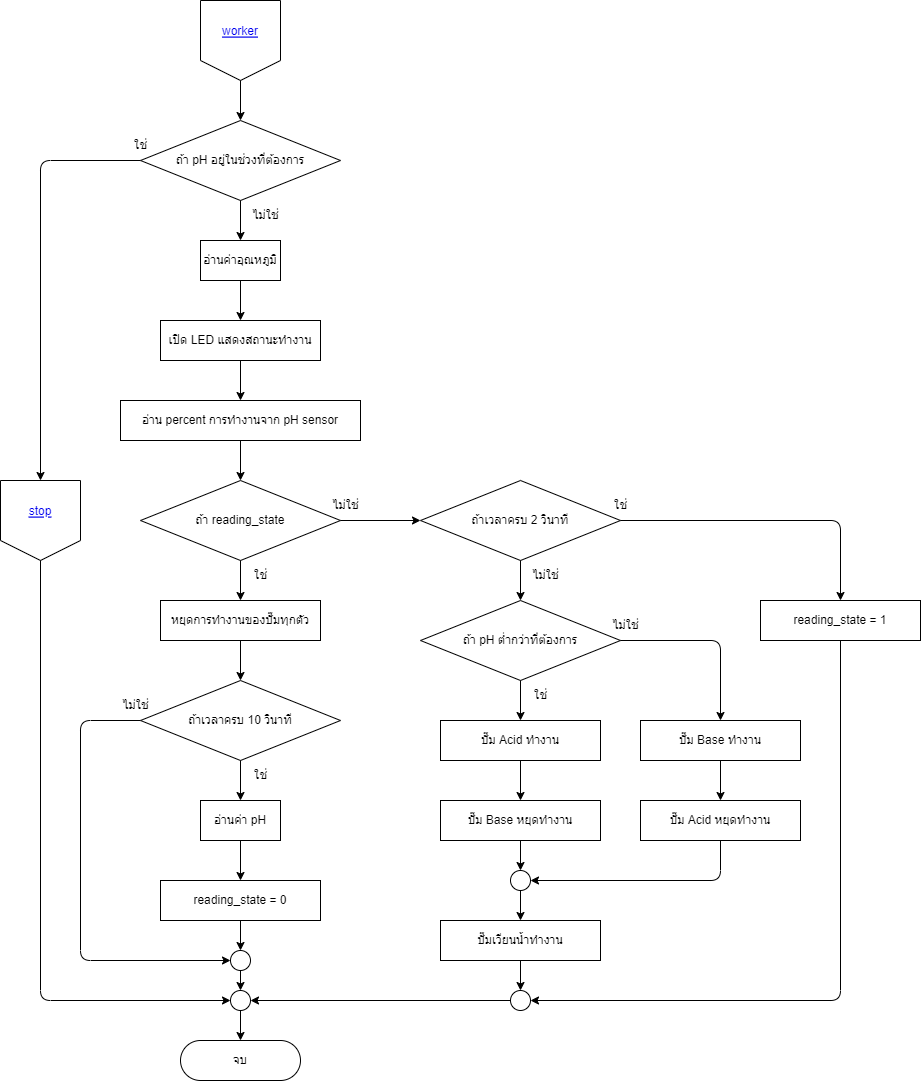

The diagram above was exported from draw.io. Its source (the exported page's mxGraphModel, read from the mxfile embedded in the PNG):
<mxGraphModel dx="1822" dy="1158" grid="1" gridSize="10" guides="1" tooltips="1" connect="1" arrows="1" fold="1" page="1" pageScale="1" pageWidth="1200" pageHeight="1600" background="#ffffff" math="0" shadow="0">
  <root>
    <mxCell id="0" />
    <mxCell id="1" parent="0" />
    <mxCell id="0Od7cCN0SR89ukdHRfjp-1" value="" style="edgeStyle=none;html=1;strokeColor=#000000;fontColor=#000000;endArrow=classic;endFill=1;" edge="1" parent="1" target="0Od7cCN0SR89ukdHRfjp-4">
      <mxGeometry relative="1" as="geometry">
        <mxPoint x="600" y="80" as="sourcePoint" />
      </mxGeometry>
    </mxCell>
    <mxCell id="0Od7cCN0SR89ukdHRfjp-2" value="" style="edgeStyle=none;html=1;strokeColor=#000000;fontColor=#000000;endArrow=classic;endFill=1;" edge="1" parent="1" source="0Od7cCN0SR89ukdHRfjp-4">
      <mxGeometry relative="1" as="geometry">
        <mxPoint x="400" y="480" as="targetPoint" />
        <Array as="points">
          <mxPoint x="400" y="160" />
        </Array>
      </mxGeometry>
    </mxCell>
    <mxCell id="0Od7cCN0SR89ukdHRfjp-3" value="" style="edgeStyle=none;html=1;strokeColor=#000000;fontColor=#000000;endArrow=classic;endFill=1;" edge="1" parent="1" source="0Od7cCN0SR89ukdHRfjp-4">
      <mxGeometry relative="1" as="geometry">
        <mxPoint x="600" y="240" as="targetPoint" />
      </mxGeometry>
    </mxCell>
    <mxCell id="0Od7cCN0SR89ukdHRfjp-4" value="ถ้า pH อยู่ในช่วงที่ต้องการ" style="rhombus;whiteSpace=wrap;html=1;fillColor=none;strokeColor=#000000;fontColor=#000000;rounded=0;labelBackgroundColor=none;comic=0;" vertex="1" parent="1">
      <mxGeometry x="500" y="120" width="200" height="80" as="geometry" />
    </mxCell>
    <mxCell id="0Od7cCN0SR89ukdHRfjp-5" value="" style="edgeStyle=none;html=1;strokeColor=#000000;fontColor=#000000;endArrow=classic;endFill=1;" edge="1" parent="1" source="0Od7cCN0SR89ukdHRfjp-7" target="0Od7cCN0SR89ukdHRfjp-18">
      <mxGeometry relative="1" as="geometry" />
    </mxCell>
    <mxCell id="0Od7cCN0SR89ukdHRfjp-6" value="" style="edgeStyle=none;html=1;strokeColor=#000000;fontColor=#000000;endArrow=classic;endFill=1;entryX=0.5;entryY=0;entryDx=0;entryDy=0;" edge="1" parent="1" source="0Od7cCN0SR89ukdHRfjp-7" target="0Od7cCN0SR89ukdHRfjp-22">
      <mxGeometry relative="1" as="geometry">
        <mxPoint x="1160" y="640" as="targetPoint" />
        <Array as="points">
          <mxPoint x="1080" y="640" />
        </Array>
      </mxGeometry>
    </mxCell>
    <mxCell id="0Od7cCN0SR89ukdHRfjp-7" value="ถ้า pH ต่ำกว่าที่ต้องการ" style="rhombus;whiteSpace=wrap;html=1;fillColor=none;strokeColor=#000000;fontColor=#000000;rounded=0;labelBackgroundColor=none;comic=0;" vertex="1" parent="1">
      <mxGeometry x="780" y="600" width="200" height="80" as="geometry" />
    </mxCell>
    <mxCell id="0Od7cCN0SR89ukdHRfjp-8" value="" style="group;rounded=0;labelBackgroundColor=none;comic=0;pointerEvents=1;strokeColor=none;fontColor=#000000;fillColor=none;" vertex="1" connectable="0" parent="1">
      <mxGeometry x="360.0000000000002" y="480" width="80" height="80" as="geometry" />
    </mxCell>
    <mxCell id="0Od7cCN0SR89ukdHRfjp-9" value="" style="edgeStyle=none;orthogonalLoop=1;jettySize=auto;html=1;strokeColor=#000000;fontColor=#000000;endArrow=none;endFill=0;" edge="1" parent="0Od7cCN0SR89ukdHRfjp-8">
      <mxGeometry width="80" relative="1" as="geometry">
        <mxPoint as="sourcePoint" />
        <mxPoint x="80" as="targetPoint" />
        <Array as="points" />
      </mxGeometry>
    </mxCell>
    <mxCell id="0Od7cCN0SR89ukdHRfjp-10" value="" style="edgeStyle=none;orthogonalLoop=1;jettySize=auto;html=1;strokeColor=#000000;fontColor=#000000;endArrow=none;endFill=0;" edge="1" parent="0Od7cCN0SR89ukdHRfjp-8">
      <mxGeometry width="80" relative="1" as="geometry">
        <mxPoint x="80" as="sourcePoint" />
        <mxPoint x="80" y="60" as="targetPoint" />
        <Array as="points" />
      </mxGeometry>
    </mxCell>
    <mxCell id="0Od7cCN0SR89ukdHRfjp-11" value="" style="edgeStyle=none;orthogonalLoop=1;jettySize=auto;html=1;strokeColor=#000000;fontColor=#000000;endArrow=none;endFill=0;" edge="1" parent="0Od7cCN0SR89ukdHRfjp-8">
      <mxGeometry width="80" relative="1" as="geometry">
        <mxPoint x="2.2737367544323206e-13" as="sourcePoint" />
        <mxPoint x="2.2737367544323206e-13" y="60" as="targetPoint" />
        <Array as="points" />
      </mxGeometry>
    </mxCell>
    <mxCell id="0Od7cCN0SR89ukdHRfjp-12" value="" style="edgeStyle=none;orthogonalLoop=1;jettySize=auto;html=1;strokeColor=#000000;fontColor=#000000;endArrow=none;endFill=0;" edge="1" parent="0Od7cCN0SR89ukdHRfjp-8">
      <mxGeometry width="80" relative="1" as="geometry">
        <mxPoint y="60" as="sourcePoint" />
        <mxPoint x="40" y="80" as="targetPoint" />
        <Array as="points" />
      </mxGeometry>
    </mxCell>
    <mxCell id="0Od7cCN0SR89ukdHRfjp-13" value="" style="edgeStyle=none;orthogonalLoop=1;jettySize=auto;html=1;strokeColor=#000000;fontColor=#000000;endArrow=none;endFill=0;" edge="1" parent="0Od7cCN0SR89ukdHRfjp-8">
      <mxGeometry width="80" relative="1" as="geometry">
        <mxPoint x="80" y="60" as="sourcePoint" />
        <mxPoint x="40" y="80" as="targetPoint" />
        <Array as="points" />
      </mxGeometry>
    </mxCell>
    <UserObject label="stop" id="0Od7cCN0SR89ukdHRfjp-14">
      <mxCell style="fontColor=#0000EE;fontStyle=4;rounded=1;overflow=hidden;spacing=10;labelBackgroundColor=none;comic=0;pointerEvents=1;strokeColor=none;fillColor=none;" vertex="1" parent="0Od7cCN0SR89ukdHRfjp-8">
        <mxGeometry x="5" y="10" width="70" height="40" as="geometry" />
      </mxCell>
    </UserObject>
    <mxCell id="g0Nb7CVOEgtcnr6gix9K-2" value="" style="edgeStyle=none;html=1;strokeColor=#000000;strokeWidth=1;" edge="1" parent="1" source="0Od7cCN0SR89ukdHRfjp-16" target="g0Nb7CVOEgtcnr6gix9K-1">
      <mxGeometry relative="1" as="geometry" />
    </mxCell>
    <mxCell id="0Od7cCN0SR89ukdHRfjp-16" value="อ่าน percent การทำงานจาก pH sensor" style="whiteSpace=wrap;html=1;fillColor=none;strokeColor=#000000;fontColor=#000000;rounded=0;labelBackgroundColor=none;comic=0;" vertex="1" parent="1">
      <mxGeometry x="480" y="400" width="240" height="40" as="geometry" />
    </mxCell>
    <mxCell id="0Od7cCN0SR89ukdHRfjp-17" value="" style="edgeStyle=none;html=1;strokeColor=#000000;fontColor=#000000;endArrow=classic;endFill=1;" edge="1" parent="1" source="0Od7cCN0SR89ukdHRfjp-18" target="0Od7cCN0SR89ukdHRfjp-20">
      <mxGeometry relative="1" as="geometry" />
    </mxCell>
    <mxCell id="0Od7cCN0SR89ukdHRfjp-18" value="ปั๊ม Acid ทำงาน" style="whiteSpace=wrap;html=1;fillColor=none;strokeColor=#000000;fontColor=#000000;rounded=0;labelBackgroundColor=none;comic=0;" vertex="1" parent="1">
      <mxGeometry x="800" y="720" width="160" height="40" as="geometry" />
    </mxCell>
    <mxCell id="0Od7cCN0SR89ukdHRfjp-19" value="" style="edgeStyle=none;html=1;strokeColor=#000000;fontColor=#000000;endArrow=classic;endFill=1;" edge="1" parent="1" source="0Od7cCN0SR89ukdHRfjp-20" target="0Od7cCN0SR89ukdHRfjp-30">
      <mxGeometry relative="1" as="geometry" />
    </mxCell>
    <mxCell id="0Od7cCN0SR89ukdHRfjp-20" value="ปั๊ม Base หยุดทำงาน" style="whiteSpace=wrap;html=1;fillColor=none;strokeColor=#000000;fontColor=#000000;rounded=0;labelBackgroundColor=none;comic=0;" vertex="1" parent="1">
      <mxGeometry x="800" y="800" width="160" height="40" as="geometry" />
    </mxCell>
    <mxCell id="0Od7cCN0SR89ukdHRfjp-21" value="" style="edgeStyle=none;html=1;strokeColor=#000000;fontColor=#000000;endArrow=classic;endFill=1;" edge="1" parent="1" source="0Od7cCN0SR89ukdHRfjp-22" target="0Od7cCN0SR89ukdHRfjp-24">
      <mxGeometry relative="1" as="geometry" />
    </mxCell>
    <mxCell id="0Od7cCN0SR89ukdHRfjp-22" value="ปั๊ม Base ทำงาน" style="whiteSpace=wrap;html=1;fillColor=none;strokeColor=#000000;fontColor=#000000;rounded=0;labelBackgroundColor=none;comic=0;" vertex="1" parent="1">
      <mxGeometry x="1000" y="720" width="160" height="40" as="geometry" />
    </mxCell>
    <mxCell id="0Od7cCN0SR89ukdHRfjp-23" value="" style="edgeStyle=none;html=1;strokeColor=#000000;fontColor=#000000;endArrow=classic;endFill=1;entryX=1;entryY=0.5;entryDx=0;entryDy=0;" edge="1" parent="1" source="0Od7cCN0SR89ukdHRfjp-24" target="0Od7cCN0SR89ukdHRfjp-30">
      <mxGeometry relative="1" as="geometry">
        <mxPoint x="1080" y="940" as="targetPoint" />
        <Array as="points">
          <mxPoint x="1080" y="880" />
        </Array>
      </mxGeometry>
    </mxCell>
    <mxCell id="0Od7cCN0SR89ukdHRfjp-24" value="ปั๊ม Acid หยุดทำงาน" style="whiteSpace=wrap;html=1;fillColor=none;strokeColor=#000000;fontColor=#000000;rounded=0;labelBackgroundColor=none;comic=0;" vertex="1" parent="1">
      <mxGeometry x="1000" y="800" width="160" height="40" as="geometry" />
    </mxCell>
    <mxCell id="0Od7cCN0SR89ukdHRfjp-25" value="ใช่" style="text;html=1;align=center;verticalAlign=middle;resizable=0;points=[];autosize=1;strokeColor=none;fillColor=none;fontColor=#000000;" vertex="1" parent="1">
      <mxGeometry x="480" y="130" width="40" height="30" as="geometry" />
    </mxCell>
    <mxCell id="0Od7cCN0SR89ukdHRfjp-26" value="ไม่ใช่" style="text;html=1;align=center;verticalAlign=middle;resizable=0;points=[];autosize=1;strokeColor=none;fillColor=none;fontColor=#000000;" vertex="1" parent="1">
      <mxGeometry x="600" y="200" width="50" height="30" as="geometry" />
    </mxCell>
    <mxCell id="0Od7cCN0SR89ukdHRfjp-27" value="ไม่ใช่" style="text;html=1;align=center;verticalAlign=middle;resizable=0;points=[];autosize=1;strokeColor=none;fillColor=none;fontColor=#000000;" vertex="1" parent="1">
      <mxGeometry x="960" y="610" width="50" height="30" as="geometry" />
    </mxCell>
    <mxCell id="0Od7cCN0SR89ukdHRfjp-28" value="ใช่" style="text;html=1;align=center;verticalAlign=middle;resizable=0;points=[];autosize=1;strokeColor=none;fillColor=none;fontColor=#000000;" vertex="1" parent="1">
      <mxGeometry x="880" y="680" width="40" height="30" as="geometry" />
    </mxCell>
    <mxCell id="0Od7cCN0SR89ukdHRfjp-29" value="" style="edgeStyle=none;html=1;strokeColor=#000000;fontColor=#000000;endArrow=classic;endFill=1;" edge="1" parent="1" source="0Od7cCN0SR89ukdHRfjp-30" target="0Od7cCN0SR89ukdHRfjp-32">
      <mxGeometry relative="1" as="geometry" />
    </mxCell>
    <mxCell id="0Od7cCN0SR89ukdHRfjp-30" value="" style="ellipse;whiteSpace=wrap;html=1;labelBackgroundColor=none;strokeColor=#000000;fontColor=#000000;fillColor=none;rounded=0;comic=0;pointerEvents=1;" vertex="1" parent="1">
      <mxGeometry x="870" y="870" width="20" height="20" as="geometry" />
    </mxCell>
    <mxCell id="axkiaCoeZyz9B2AzWtve-14" value="" style="edgeStyle=none;html=1;strokeColor=#000000;strokeWidth=1;" edge="1" parent="1" source="0Od7cCN0SR89ukdHRfjp-32" target="axkiaCoeZyz9B2AzWtve-13">
      <mxGeometry relative="1" as="geometry" />
    </mxCell>
    <mxCell id="0Od7cCN0SR89ukdHRfjp-32" value="ปั๊มเวียนน้ำทำงาน" style="whiteSpace=wrap;html=1;fillColor=none;strokeColor=#000000;fontColor=#000000;rounded=0;labelBackgroundColor=none;comic=0;" vertex="1" parent="1">
      <mxGeometry x="800" y="920" width="160" height="40" as="geometry" />
    </mxCell>
    <mxCell id="0Od7cCN0SR89ukdHRfjp-33" value="" style="edgeStyle=none;orthogonalLoop=1;jettySize=auto;html=1;strokeColor=#000000;fontColor=#000000;endArrow=classic;endFill=1;entryX=0;entryY=0.5;entryDx=0;entryDy=0;" edge="1" parent="1" target="0Od7cCN0SR89ukdHRfjp-35">
      <mxGeometry width="80" relative="1" as="geometry">
        <mxPoint x="400" y="560" as="sourcePoint" />
        <mxPoint x="400" y="810" as="targetPoint" />
        <Array as="points">
          <mxPoint x="400" y="1000" />
        </Array>
      </mxGeometry>
    </mxCell>
    <mxCell id="0Od7cCN0SR89ukdHRfjp-34" value="" style="edgeStyle=none;html=1;strokeColor=#000000;fontColor=#000000;endArrow=classic;endFill=1;" edge="1" parent="1" source="0Od7cCN0SR89ukdHRfjp-35" target="0Od7cCN0SR89ukdHRfjp-36">
      <mxGeometry relative="1" as="geometry" />
    </mxCell>
    <mxCell id="0Od7cCN0SR89ukdHRfjp-35" value="" style="ellipse;whiteSpace=wrap;html=1;labelBackgroundColor=none;strokeColor=#000000;fontColor=#000000;fillColor=none;rounded=0;comic=0;pointerEvents=1;" vertex="1" parent="1">
      <mxGeometry x="590" y="990" width="20" height="20" as="geometry" />
    </mxCell>
    <mxCell id="0Od7cCN0SR89ukdHRfjp-36" value="จบ" style="rounded=1;whiteSpace=wrap;html=1;fontSize=12;glass=0;strokeWidth=1;shadow=0;arcSize=50;fillColor=none;strokeColor=#000000;fontColor=#000000;" vertex="1" parent="1">
      <mxGeometry x="540" y="1040" width="120" height="40" as="geometry" />
    </mxCell>
    <mxCell id="0Od7cCN0SR89ukdHRfjp-37" value="" style="edgeStyle=none;html=1;strokeColor=#000000;fontColor=#000000;endArrow=classic;endFill=1;" edge="1" parent="1" source="0Od7cCN0SR89ukdHRfjp-38" target="0Od7cCN0SR89ukdHRfjp-16">
      <mxGeometry relative="1" as="geometry" />
    </mxCell>
    <mxCell id="0Od7cCN0SR89ukdHRfjp-38" value="เปิด LED แสดงสถานะทำงาน" style="whiteSpace=wrap;html=1;fillColor=none;strokeColor=#000000;fontColor=#000000;rounded=0;labelBackgroundColor=none;comic=0;" vertex="1" parent="1">
      <mxGeometry x="520" y="320" width="160" height="40" as="geometry" />
    </mxCell>
    <mxCell id="0Od7cCN0SR89ukdHRfjp-39" value="" style="group;rounded=0;labelBackgroundColor=none;comic=0;pointerEvents=1;strokeColor=none;fontColor=#000000;fillColor=none;" vertex="1" connectable="0" parent="1">
      <mxGeometry x="560" width="80" height="80" as="geometry" />
    </mxCell>
    <mxCell id="0Od7cCN0SR89ukdHRfjp-40" value="" style="edgeStyle=none;orthogonalLoop=1;jettySize=auto;html=1;strokeColor=#000000;fontColor=#000000;endArrow=none;endFill=0;" edge="1" parent="0Od7cCN0SR89ukdHRfjp-39">
      <mxGeometry width="80" relative="1" as="geometry">
        <mxPoint as="sourcePoint" />
        <mxPoint x="80" as="targetPoint" />
        <Array as="points" />
      </mxGeometry>
    </mxCell>
    <mxCell id="0Od7cCN0SR89ukdHRfjp-41" value="" style="edgeStyle=none;orthogonalLoop=1;jettySize=auto;html=1;strokeColor=#000000;fontColor=#000000;endArrow=none;endFill=0;" edge="1" parent="0Od7cCN0SR89ukdHRfjp-39">
      <mxGeometry width="80" relative="1" as="geometry">
        <mxPoint x="80" as="sourcePoint" />
        <mxPoint x="80" y="60" as="targetPoint" />
        <Array as="points" />
      </mxGeometry>
    </mxCell>
    <mxCell id="0Od7cCN0SR89ukdHRfjp-42" value="" style="edgeStyle=none;orthogonalLoop=1;jettySize=auto;html=1;strokeColor=#000000;fontColor=#000000;endArrow=none;endFill=0;" edge="1" parent="0Od7cCN0SR89ukdHRfjp-39">
      <mxGeometry width="80" relative="1" as="geometry">
        <mxPoint x="2.2737367544323206e-13" as="sourcePoint" />
        <mxPoint x="2.2737367544323206e-13" y="60" as="targetPoint" />
        <Array as="points" />
      </mxGeometry>
    </mxCell>
    <mxCell id="0Od7cCN0SR89ukdHRfjp-43" value="" style="edgeStyle=none;orthogonalLoop=1;jettySize=auto;html=1;strokeColor=#000000;fontColor=#000000;endArrow=none;endFill=0;" edge="1" parent="0Od7cCN0SR89ukdHRfjp-39">
      <mxGeometry width="80" relative="1" as="geometry">
        <mxPoint y="60" as="sourcePoint" />
        <mxPoint x="40" y="80" as="targetPoint" />
        <Array as="points" />
      </mxGeometry>
    </mxCell>
    <mxCell id="0Od7cCN0SR89ukdHRfjp-44" value="" style="edgeStyle=none;orthogonalLoop=1;jettySize=auto;html=1;strokeColor=#000000;fontColor=#000000;endArrow=none;endFill=0;" edge="1" parent="0Od7cCN0SR89ukdHRfjp-39">
      <mxGeometry width="80" relative="1" as="geometry">
        <mxPoint x="80" y="60" as="sourcePoint" />
        <mxPoint x="40" y="80" as="targetPoint" />
        <Array as="points" />
      </mxGeometry>
    </mxCell>
    <UserObject label="worker" id="0Od7cCN0SR89ukdHRfjp-45">
      <mxCell style="fontColor=#0000EE;fontStyle=4;rounded=1;overflow=hidden;spacing=10;labelBackgroundColor=none;comic=0;pointerEvents=1;strokeColor=none;fillColor=none;" vertex="1" parent="0Od7cCN0SR89ukdHRfjp-39">
        <mxGeometry x="5" y="10" width="70" height="40" as="geometry" />
      </mxCell>
    </UserObject>
    <mxCell id="g0Nb7CVOEgtcnr6gix9K-8" value="" style="edgeStyle=none;html=1;strokeColor=#000000;strokeWidth=1;entryX=0.5;entryY=0;entryDx=0;entryDy=0;" edge="1" parent="1" source="g0Nb7CVOEgtcnr6gix9K-1" target="g0Nb7CVOEgtcnr6gix9K-17">
      <mxGeometry relative="1" as="geometry">
        <mxPoint x="650" y="570" as="targetPoint" />
      </mxGeometry>
    </mxCell>
    <mxCell id="axkiaCoeZyz9B2AzWtve-8" value="" style="edgeStyle=none;html=1;strokeColor=#000000;strokeWidth=1;" edge="1" parent="1" source="g0Nb7CVOEgtcnr6gix9K-1" target="axkiaCoeZyz9B2AzWtve-2">
      <mxGeometry relative="1" as="geometry" />
    </mxCell>
    <mxCell id="g0Nb7CVOEgtcnr6gix9K-1" value="ถ้า reading_state" style="rhombus;whiteSpace=wrap;html=1;fillColor=none;strokeColor=#000000;fontColor=#000000;rounded=0;labelBackgroundColor=none;comic=0;" vertex="1" parent="1">
      <mxGeometry x="500" y="480" width="200" height="80" as="geometry" />
    </mxCell>
    <mxCell id="g0Nb7CVOEgtcnr6gix9K-9" value="" style="edgeStyle=none;html=1;strokeColor=#000000;strokeWidth=1;" edge="1" parent="1" source="g0Nb7CVOEgtcnr6gix9K-3" target="g0Nb7CVOEgtcnr6gix9K-4">
      <mxGeometry relative="1" as="geometry" />
    </mxCell>
    <mxCell id="g0Nb7CVOEgtcnr6gix9K-13" value="" style="edgeStyle=none;html=1;strokeColor=#000000;strokeWidth=1;entryX=0;entryY=0.5;entryDx=0;entryDy=0;exitX=0;exitY=0.5;exitDx=0;exitDy=0;" edge="1" parent="1" source="g0Nb7CVOEgtcnr6gix9K-3" target="g0Nb7CVOEgtcnr6gix9K-11">
      <mxGeometry relative="1" as="geometry">
        <mxPoint x="320" y="720" as="targetPoint" />
        <Array as="points">
          <mxPoint x="440" y="720" />
          <mxPoint x="440" y="960" />
        </Array>
      </mxGeometry>
    </mxCell>
    <mxCell id="g0Nb7CVOEgtcnr6gix9K-3" value="ถ้าเวลาครบ 10 วินาที" style="rhombus;whiteSpace=wrap;html=1;fillColor=none;strokeColor=#000000;fontColor=#000000;rounded=0;labelBackgroundColor=none;comic=0;" vertex="1" parent="1">
      <mxGeometry x="500" y="680" width="200" height="80" as="geometry" />
    </mxCell>
    <mxCell id="g0Nb7CVOEgtcnr6gix9K-10" value="" style="edgeStyle=none;html=1;strokeColor=#000000;strokeWidth=1;" edge="1" parent="1" source="g0Nb7CVOEgtcnr6gix9K-4" target="g0Nb7CVOEgtcnr6gix9K-5">
      <mxGeometry relative="1" as="geometry" />
    </mxCell>
    <mxCell id="g0Nb7CVOEgtcnr6gix9K-4" value="อ่านค่า pH" style="whiteSpace=wrap;html=1;fillColor=none;strokeColor=#000000;fontColor=#000000;rounded=0;labelBackgroundColor=none;comic=0;" vertex="1" parent="1">
      <mxGeometry x="560" y="800" width="80" height="40" as="geometry" />
    </mxCell>
    <mxCell id="g0Nb7CVOEgtcnr6gix9K-16" value="" style="edgeStyle=none;html=1;strokeColor=#000000;strokeWidth=1;" edge="1" parent="1" source="g0Nb7CVOEgtcnr6gix9K-5" target="g0Nb7CVOEgtcnr6gix9K-11">
      <mxGeometry relative="1" as="geometry" />
    </mxCell>
    <mxCell id="g0Nb7CVOEgtcnr6gix9K-5" value="reading_state = 0" style="whiteSpace=wrap;html=1;fillColor=none;strokeColor=#000000;fontColor=#000000;rounded=0;labelBackgroundColor=none;comic=0;" vertex="1" parent="1">
      <mxGeometry x="520" y="880" width="160" height="40" as="geometry" />
    </mxCell>
    <mxCell id="g0Nb7CVOEgtcnr6gix9K-7" value="" style="edgeStyle=none;html=1;strokeColor=#000000;strokeWidth=1;" edge="1" parent="1" source="g0Nb7CVOEgtcnr6gix9K-6" target="0Od7cCN0SR89ukdHRfjp-38">
      <mxGeometry relative="1" as="geometry" />
    </mxCell>
    <mxCell id="g0Nb7CVOEgtcnr6gix9K-6" value="อ่านค่าอุณหภูมิ" style="whiteSpace=wrap;html=1;fillColor=none;strokeColor=#000000;fontColor=#000000;rounded=0;labelBackgroundColor=none;comic=0;" vertex="1" parent="1">
      <mxGeometry x="560" y="240" width="80" height="40" as="geometry" />
    </mxCell>
    <mxCell id="axkiaCoeZyz9B2AzWtve-5" value="" style="edgeStyle=none;html=1;strokeColor=#000000;strokeWidth=1;" edge="1" parent="1" source="g0Nb7CVOEgtcnr6gix9K-11">
      <mxGeometry relative="1" as="geometry">
        <mxPoint x="600" y="990" as="targetPoint" />
      </mxGeometry>
    </mxCell>
    <mxCell id="g0Nb7CVOEgtcnr6gix9K-11" value="" style="ellipse;whiteSpace=wrap;html=1;labelBackgroundColor=none;strokeColor=#000000;fontColor=#000000;fillColor=none;rounded=0;comic=0;pointerEvents=1;" vertex="1" parent="1">
      <mxGeometry x="590" y="950" width="20" height="20" as="geometry" />
    </mxCell>
    <mxCell id="g0Nb7CVOEgtcnr6gix9K-14" value="ไม่ใช่" style="text;html=1;align=center;verticalAlign=middle;resizable=0;points=[];autosize=1;strokeColor=none;fillColor=none;fontColor=#000000;" vertex="1" parent="1">
      <mxGeometry x="470" y="690" width="50" height="30" as="geometry" />
    </mxCell>
    <mxCell id="g0Nb7CVOEgtcnr6gix9K-15" value="ใช่" style="text;html=1;align=center;verticalAlign=middle;resizable=0;points=[];autosize=1;strokeColor=none;fillColor=none;fontColor=#000000;" vertex="1" parent="1">
      <mxGeometry x="600" y="760" width="40" height="30" as="geometry" />
    </mxCell>
    <mxCell id="axkiaCoeZyz9B2AzWtve-1" value="" style="edgeStyle=none;html=1;strokeColor=#000000;strokeWidth=1;" edge="1" parent="1" source="g0Nb7CVOEgtcnr6gix9K-17" target="g0Nb7CVOEgtcnr6gix9K-3">
      <mxGeometry relative="1" as="geometry" />
    </mxCell>
    <mxCell id="g0Nb7CVOEgtcnr6gix9K-17" value="หยุดการทำงานของปั๊มทุกตัว" style="whiteSpace=wrap;html=1;fillColor=none;strokeColor=#000000;fontColor=#000000;rounded=0;labelBackgroundColor=none;comic=0;" vertex="1" parent="1">
      <mxGeometry x="520" y="600" width="160" height="40" as="geometry" />
    </mxCell>
    <mxCell id="axkiaCoeZyz9B2AzWtve-7" value="" style="edgeStyle=none;html=1;strokeColor=#000000;strokeWidth=1;" edge="1" parent="1" source="axkiaCoeZyz9B2AzWtve-2" target="0Od7cCN0SR89ukdHRfjp-7">
      <mxGeometry relative="1" as="geometry" />
    </mxCell>
    <mxCell id="axkiaCoeZyz9B2AzWtve-10" value="" style="edgeStyle=none;html=1;strokeColor=#000000;strokeWidth=1;entryX=0.5;entryY=0;entryDx=0;entryDy=0;" edge="1" parent="1" source="axkiaCoeZyz9B2AzWtve-2" target="axkiaCoeZyz9B2AzWtve-6">
      <mxGeometry relative="1" as="geometry">
        <mxPoint x="1160" y="520" as="targetPoint" />
        <Array as="points">
          <mxPoint x="1200" y="520" />
        </Array>
      </mxGeometry>
    </mxCell>
    <mxCell id="axkiaCoeZyz9B2AzWtve-2" value="ถ้าเวลาครบ 2 วินาที" style="rhombus;whiteSpace=wrap;html=1;fillColor=none;strokeColor=#000000;fontColor=#000000;rounded=0;labelBackgroundColor=none;comic=0;" vertex="1" parent="1">
      <mxGeometry x="780" y="480" width="200" height="80" as="geometry" />
    </mxCell>
    <mxCell id="axkiaCoeZyz9B2AzWtve-12" value="" style="edgeStyle=none;html=1;strokeColor=#000000;strokeWidth=1;entryX=1;entryY=0.5;entryDx=0;entryDy=0;" edge="1" parent="1" source="axkiaCoeZyz9B2AzWtve-6" target="axkiaCoeZyz9B2AzWtve-13">
      <mxGeometry relative="1" as="geometry">
        <mxPoint x="1200" y="1000" as="targetPoint" />
        <Array as="points">
          <mxPoint x="1200" y="1000" />
        </Array>
      </mxGeometry>
    </mxCell>
    <mxCell id="axkiaCoeZyz9B2AzWtve-6" value="reading_state = 1" style="whiteSpace=wrap;html=1;fillColor=none;strokeColor=#000000;fontColor=#000000;rounded=0;labelBackgroundColor=none;comic=0;" vertex="1" parent="1">
      <mxGeometry x="1120" y="600" width="160" height="40" as="geometry" />
    </mxCell>
    <mxCell id="axkiaCoeZyz9B2AzWtve-16" value="" style="edgeStyle=none;html=1;strokeColor=#000000;strokeWidth=1;entryX=1;entryY=0.5;entryDx=0;entryDy=0;" edge="1" parent="1" source="axkiaCoeZyz9B2AzWtve-13" target="0Od7cCN0SR89ukdHRfjp-35">
      <mxGeometry relative="1" as="geometry">
        <mxPoint x="780" y="1000" as="targetPoint" />
      </mxGeometry>
    </mxCell>
    <mxCell id="axkiaCoeZyz9B2AzWtve-13" value="" style="ellipse;whiteSpace=wrap;html=1;labelBackgroundColor=none;strokeColor=#000000;fontColor=#000000;fillColor=none;rounded=0;comic=0;pointerEvents=1;" vertex="1" parent="1">
      <mxGeometry x="870" y="990" width="20" height="20" as="geometry" />
    </mxCell>
    <mxCell id="axkiaCoeZyz9B2AzWtve-17" value="ไม่ใช่" style="text;html=1;align=center;verticalAlign=middle;resizable=0;points=[];autosize=1;strokeColor=none;fillColor=none;fontColor=#000000;" vertex="1" parent="1">
      <mxGeometry x="680" y="490" width="50" height="30" as="geometry" />
    </mxCell>
    <mxCell id="axkiaCoeZyz9B2AzWtve-18" value="ใช่" style="text;html=1;align=center;verticalAlign=middle;resizable=0;points=[];autosize=1;strokeColor=none;fillColor=none;fontColor=#000000;" vertex="1" parent="1">
      <mxGeometry x="600" y="560" width="40" height="30" as="geometry" />
    </mxCell>
    <mxCell id="axkiaCoeZyz9B2AzWtve-19" value="ใช่" style="text;html=1;align=center;verticalAlign=middle;resizable=0;points=[];autosize=1;strokeColor=none;fillColor=none;fontColor=#000000;" vertex="1" parent="1">
      <mxGeometry x="960" y="490" width="40" height="30" as="geometry" />
    </mxCell>
    <mxCell id="axkiaCoeZyz9B2AzWtve-20" value="ไม่ใช่" style="text;html=1;align=center;verticalAlign=middle;resizable=0;points=[];autosize=1;strokeColor=none;fillColor=none;fontColor=#000000;" vertex="1" parent="1">
      <mxGeometry x="880" y="560" width="50" height="30" as="geometry" />
    </mxCell>
  </root>
</mxGraphModel>